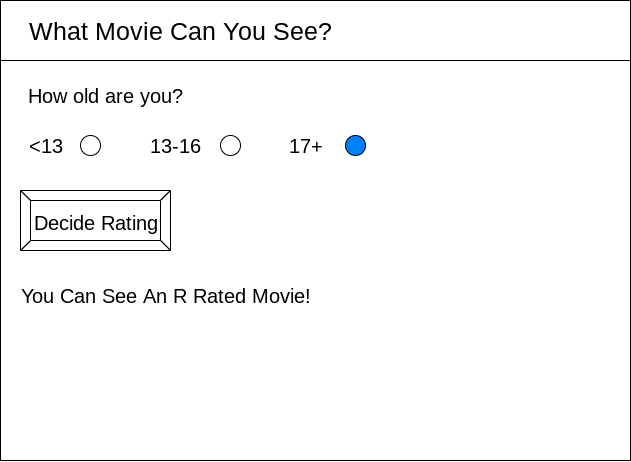

The diagram above was exported from draw.io. Its source (the exported page's mxGraphModel, read from the mxfile embedded in the PNG):
<mxGraphModel dx="849" dy="801" grid="1" gridSize="10" guides="1" tooltips="1" connect="1" arrows="1" fold="1" page="1" pageScale="1" pageWidth="850" pageHeight="1100" math="0" shadow="0">
  <root>
    <mxCell id="0" />
    <mxCell id="1" parent="0" />
    <mxCell id="2" value="" style="verticalLabelPosition=bottom;verticalAlign=top;html=1;shape=mxgraph.basic.rect;fillColor2=none;strokeWidth=1;size=20;indent=5;" vertex="1" parent="1">
      <mxGeometry x="60" y="40" width="630" height="460" as="geometry" />
    </mxCell>
    <mxCell id="3" value="" style="verticalLabelPosition=bottom;verticalAlign=top;html=1;shape=mxgraph.basic.rect;fillColor2=none;strokeWidth=1;size=20;indent=5;align=left;" vertex="1" parent="1">
      <mxGeometry x="60" y="40" width="630" height="60" as="geometry" />
    </mxCell>
    <mxCell id="4" value="&lt;font style=&quot;font-size: 25px&quot;&gt;What Movie Can You See?&lt;/font&gt;" style="text;html=1;align=center;verticalAlign=middle;resizable=0;points=[];autosize=1;strokeColor=none;fillColor=none;" vertex="1" parent="1">
      <mxGeometry x="80" y="60" width="320" height="20" as="geometry" />
    </mxCell>
    <mxCell id="5" value="&lt;font style=&quot;font-size: 20px&quot;&gt;Decide Rating&lt;/font&gt;" style="labelPosition=center;verticalLabelPosition=middle;align=center;html=1;shape=mxgraph.basic.button;dx=10;fontSize=25;" vertex="1" parent="1">
      <mxGeometry x="80" y="230" width="150" height="60" as="geometry" />
    </mxCell>
    <mxCell id="6" value="How old are you?" style="text;html=1;align=center;verticalAlign=middle;resizable=0;points=[];autosize=1;strokeColor=none;fillColor=none;fontSize=20;" vertex="1" parent="1">
      <mxGeometry x="80" y="120" width="170" height="30" as="geometry" />
    </mxCell>
    <mxCell id="7" value="&amp;lt;13" style="text;html=1;align=center;verticalAlign=middle;resizable=0;points=[];autosize=1;strokeColor=none;fillColor=none;fontSize=20;" vertex="1" parent="1">
      <mxGeometry x="80" y="170" width="50" height="30" as="geometry" />
    </mxCell>
    <mxCell id="8" value="" style="ellipse;whiteSpace=wrap;html=1;aspect=fixed;fontSize=20;fillColor=none;" vertex="1" parent="1">
      <mxGeometry x="140" y="175" width="20" height="20" as="geometry" />
    </mxCell>
    <mxCell id="9" value="13-16" style="text;html=1;align=center;verticalAlign=middle;resizable=0;points=[];autosize=1;strokeColor=none;fillColor=none;fontSize=20;" vertex="1" parent="1">
      <mxGeometry x="200" y="170" width="70" height="30" as="geometry" />
    </mxCell>
    <mxCell id="10" value="" style="ellipse;whiteSpace=wrap;html=1;aspect=fixed;fontSize=20;" vertex="1" parent="1">
      <mxGeometry x="280" y="175" width="20" height="20" as="geometry" />
    </mxCell>
    <mxCell id="11" value="17+" style="text;html=1;align=center;verticalAlign=middle;resizable=0;points=[];autosize=1;strokeColor=none;fillColor=none;fontSize=20;" vertex="1" parent="1">
      <mxGeometry x="340" y="170" width="50" height="30" as="geometry" />
    </mxCell>
    <mxCell id="12" value="" style="ellipse;whiteSpace=wrap;html=1;aspect=fixed;fontSize=20;fillColor=#007FFF;" vertex="1" parent="1">
      <mxGeometry x="405" y="175" width="20" height="20" as="geometry" />
    </mxCell>
    <mxCell id="13" value="You Can See An R Rated Movie!" style="text;html=1;align=center;verticalAlign=middle;resizable=0;points=[];autosize=1;strokeColor=none;fillColor=none;fontSize=20;" vertex="1" parent="1">
      <mxGeometry x="75" y="320" width="300" height="30" as="geometry" />
    </mxCell>
  </root>
</mxGraphModel>